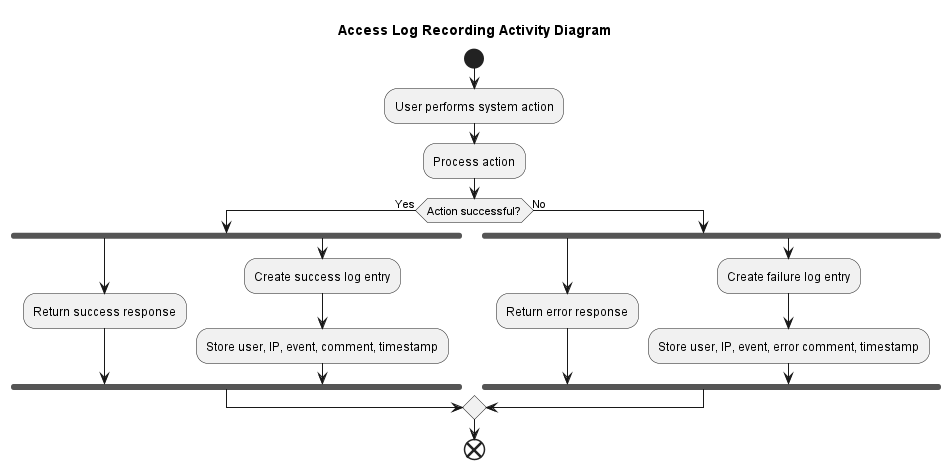

The diagram above was rendered by PlantUML. Its source (embedded in the PNG):
@startuml
title Access Log Recording Activity Diagram

start
:User performs system action;
:Process action;

if (Action successful?) then (Yes)
  fork
    :Return success response;
  fork again
    :Create success log entry;
    :Store user, IP, event, comment, timestamp;
  end fork
else (No)
  fork
    :Return error response;
  fork again
    :Create failure log entry;
    :Store user, IP, event, error comment, timestamp;
  end fork
endif

end
@enduml